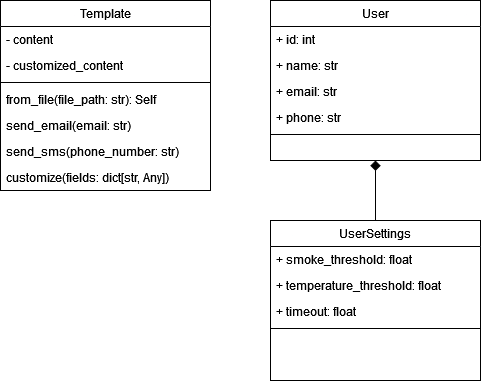

The diagram above was exported from draw.io. Its source (the exported page's mxGraphModel, read from the mxfile embedded in the PNG):
<mxGraphModel dx="1290" dy="580" grid="1" gridSize="10" guides="1" tooltips="1" connect="1" arrows="1" fold="1" page="1" pageScale="1" pageWidth="827" pageHeight="1169" math="0" shadow="0">
  <root>
    <mxCell id="WIyWlLk6GJQsqaUBKTNV-0" />
    <mxCell id="WIyWlLk6GJQsqaUBKTNV-1" parent="WIyWlLk6GJQsqaUBKTNV-0" />
    <mxCell id="zkfFHV4jXpPFQw0GAbJ--0" value="User" style="swimlane;fontStyle=0;align=center;verticalAlign=top;childLayout=stackLayout;horizontal=1;startSize=26;horizontalStack=0;resizeParent=1;resizeLast=0;collapsible=1;marginBottom=0;rounded=0;shadow=0;strokeWidth=1;" parent="WIyWlLk6GJQsqaUBKTNV-1" vertex="1">
      <mxGeometry x="350" y="310" width="210" height="160" as="geometry">
        <mxRectangle x="230" y="140" width="160" height="26" as="alternateBounds" />
      </mxGeometry>
    </mxCell>
    <mxCell id="zkfFHV4jXpPFQw0GAbJ--1" value="+ id: int" style="text;align=left;verticalAlign=top;spacingLeft=4;spacingRight=4;overflow=hidden;rotatable=0;points=[[0,0.5],[1,0.5]];portConstraint=eastwest;" parent="zkfFHV4jXpPFQw0GAbJ--0" vertex="1">
      <mxGeometry y="26" width="210" height="26" as="geometry" />
    </mxCell>
    <mxCell id="DgL8MIvcrPB8L2SYug0--9" value="+ name: str" style="text;align=left;verticalAlign=top;spacingLeft=4;spacingRight=4;overflow=hidden;rotatable=0;points=[[0,0.5],[1,0.5]];portConstraint=eastwest;" parent="zkfFHV4jXpPFQw0GAbJ--0" vertex="1">
      <mxGeometry y="52" width="210" height="26" as="geometry" />
    </mxCell>
    <mxCell id="DgL8MIvcrPB8L2SYug0--8" value="+ email: str" style="text;align=left;verticalAlign=top;spacingLeft=4;spacingRight=4;overflow=hidden;rotatable=0;points=[[0,0.5],[1,0.5]];portConstraint=eastwest;" parent="zkfFHV4jXpPFQw0GAbJ--0" vertex="1">
      <mxGeometry y="78" width="210" height="26" as="geometry" />
    </mxCell>
    <mxCell id="jvJ_73fWFTxTwxFT6aZu-4" value="+ phone: str" style="text;align=left;verticalAlign=top;spacingLeft=4;spacingRight=4;overflow=hidden;rotatable=0;points=[[0,0.5],[1,0.5]];portConstraint=eastwest;" parent="zkfFHV4jXpPFQw0GAbJ--0" vertex="1">
      <mxGeometry y="104" width="210" height="26" as="geometry" />
    </mxCell>
    <mxCell id="zkfFHV4jXpPFQw0GAbJ--4" value="" style="line;html=1;strokeWidth=1;align=left;verticalAlign=middle;spacingTop=-1;spacingLeft=3;spacingRight=3;rotatable=0;labelPosition=right;points=[];portConstraint=eastwest;" parent="zkfFHV4jXpPFQw0GAbJ--0" vertex="1">
      <mxGeometry y="130" width="210" height="8" as="geometry" />
    </mxCell>
    <mxCell id="DgL8MIvcrPB8L2SYug0--0" value="Template" style="swimlane;fontStyle=0;align=center;verticalAlign=top;childLayout=stackLayout;horizontal=1;startSize=26;horizontalStack=0;resizeParent=1;resizeLast=0;collapsible=1;marginBottom=0;rounded=0;shadow=0;strokeWidth=1;" parent="WIyWlLk6GJQsqaUBKTNV-1" vertex="1">
      <mxGeometry x="80" y="310" width="210" height="190" as="geometry">
        <mxRectangle x="230" y="140" width="160" height="26" as="alternateBounds" />
      </mxGeometry>
    </mxCell>
    <mxCell id="DgL8MIvcrPB8L2SYug0--1" value="- content" style="text;align=left;verticalAlign=top;spacingLeft=4;spacingRight=4;overflow=hidden;rotatable=0;points=[[0,0.5],[1,0.5]];portConstraint=eastwest;" parent="DgL8MIvcrPB8L2SYug0--0" vertex="1">
      <mxGeometry y="26" width="210" height="26" as="geometry" />
    </mxCell>
    <mxCell id="DgL8MIvcrPB8L2SYug0--2" value="- customized_content" style="text;align=left;verticalAlign=top;spacingLeft=4;spacingRight=4;overflow=hidden;rotatable=0;points=[[0,0.5],[1,0.5]];portConstraint=eastwest;" parent="DgL8MIvcrPB8L2SYug0--0" vertex="1">
      <mxGeometry y="52" width="210" height="26" as="geometry" />
    </mxCell>
    <mxCell id="DgL8MIvcrPB8L2SYug0--3" value="" style="line;html=1;strokeWidth=1;align=left;verticalAlign=middle;spacingTop=-1;spacingLeft=3;spacingRight=3;rotatable=0;labelPosition=right;points=[];portConstraint=eastwest;" parent="DgL8MIvcrPB8L2SYug0--0" vertex="1">
      <mxGeometry y="78" width="210" height="8" as="geometry" />
    </mxCell>
    <mxCell id="DgL8MIvcrPB8L2SYug0--4" value="from_file(file_path: str): Self" style="text;align=left;verticalAlign=top;spacingLeft=4;spacingRight=4;overflow=hidden;rotatable=0;points=[[0,0.5],[1,0.5]];portConstraint=eastwest;" parent="DgL8MIvcrPB8L2SYug0--0" vertex="1">
      <mxGeometry y="86" width="210" height="26" as="geometry" />
    </mxCell>
    <mxCell id="DgL8MIvcrPB8L2SYug0--5" value="send_email(email: str)" style="text;align=left;verticalAlign=top;spacingLeft=4;spacingRight=4;overflow=hidden;rotatable=1;points=[[0,0.5],[1,0.5]];portConstraint=eastwest;movable=1;resizable=1;deletable=1;editable=1;locked=0;connectable=1;" parent="DgL8MIvcrPB8L2SYug0--0" vertex="1">
      <mxGeometry y="112" width="210" height="26" as="geometry" />
    </mxCell>
    <mxCell id="DgL8MIvcrPB8L2SYug0--6" value="send_sms(phone_number: str)" style="text;align=left;verticalAlign=top;spacingLeft=4;spacingRight=4;overflow=hidden;rotatable=1;points=[[0,0.5],[1,0.5]];portConstraint=eastwest;movable=1;resizable=1;deletable=1;editable=1;locked=0;connectable=1;" parent="DgL8MIvcrPB8L2SYug0--0" vertex="1">
      <mxGeometry y="138" width="210" height="26" as="geometry" />
    </mxCell>
    <mxCell id="DgL8MIvcrPB8L2SYug0--7" value="customize(fields: dict[str, Any])" style="text;align=left;verticalAlign=top;spacingLeft=4;spacingRight=4;overflow=hidden;rotatable=1;points=[[0,0.5],[1,0.5]];portConstraint=eastwest;movable=1;resizable=1;deletable=1;editable=1;locked=0;connectable=1;" parent="DgL8MIvcrPB8L2SYug0--0" vertex="1">
      <mxGeometry y="164" width="210" height="26" as="geometry" />
    </mxCell>
    <mxCell id="DgL8MIvcrPB8L2SYug0--16" style="edgeStyle=none;curved=1;rounded=0;orthogonalLoop=1;jettySize=auto;html=1;exitX=0.5;exitY=0;exitDx=0;exitDy=0;entryX=0.5;entryY=1;entryDx=0;entryDy=0;fontSize=12;startSize=8;endSize=8;endArrow=diamond;endFill=1;" parent="WIyWlLk6GJQsqaUBKTNV-1" source="DgL8MIvcrPB8L2SYug0--10" target="zkfFHV4jXpPFQw0GAbJ--0" edge="1">
      <mxGeometry relative="1" as="geometry" />
    </mxCell>
    <mxCell id="DgL8MIvcrPB8L2SYug0--10" value="UserSettings" style="swimlane;fontStyle=0;align=center;verticalAlign=top;childLayout=stackLayout;horizontal=1;startSize=26;horizontalStack=0;resizeParent=1;resizeLast=0;collapsible=1;marginBottom=0;rounded=0;shadow=0;strokeWidth=1;" parent="WIyWlLk6GJQsqaUBKTNV-1" vertex="1">
      <mxGeometry x="350" y="530" width="210" height="160" as="geometry">
        <mxRectangle x="230" y="140" width="160" height="26" as="alternateBounds" />
      </mxGeometry>
    </mxCell>
    <mxCell id="DgL8MIvcrPB8L2SYug0--12" value="+ smoke_threshold: float" style="text;align=left;verticalAlign=top;spacingLeft=4;spacingRight=4;overflow=hidden;rotatable=0;points=[[0,0.5],[1,0.5]];portConstraint=eastwest;" parent="DgL8MIvcrPB8L2SYug0--10" vertex="1">
      <mxGeometry y="26" width="210" height="26" as="geometry" />
    </mxCell>
    <mxCell id="DgL8MIvcrPB8L2SYug0--13" value="+ temperature_threshold: float" style="text;align=left;verticalAlign=top;spacingLeft=4;spacingRight=4;overflow=hidden;rotatable=0;points=[[0,0.5],[1,0.5]];portConstraint=eastwest;" parent="DgL8MIvcrPB8L2SYug0--10" vertex="1">
      <mxGeometry y="52" width="210" height="26" as="geometry" />
    </mxCell>
    <mxCell id="DgL8MIvcrPB8L2SYug0--14" value="+ timeout: float" style="text;align=left;verticalAlign=top;spacingLeft=4;spacingRight=4;overflow=hidden;rotatable=0;points=[[0,0.5],[1,0.5]];portConstraint=eastwest;" parent="DgL8MIvcrPB8L2SYug0--10" vertex="1">
      <mxGeometry y="78" width="210" height="26" as="geometry" />
    </mxCell>
    <mxCell id="DgL8MIvcrPB8L2SYug0--15" value="" style="line;html=1;strokeWidth=1;align=left;verticalAlign=middle;spacingTop=-1;spacingLeft=3;spacingRight=3;rotatable=0;labelPosition=right;points=[];portConstraint=eastwest;" parent="DgL8MIvcrPB8L2SYug0--10" vertex="1">
      <mxGeometry y="104" width="210" height="8" as="geometry" />
    </mxCell>
  </root>
</mxGraphModel>